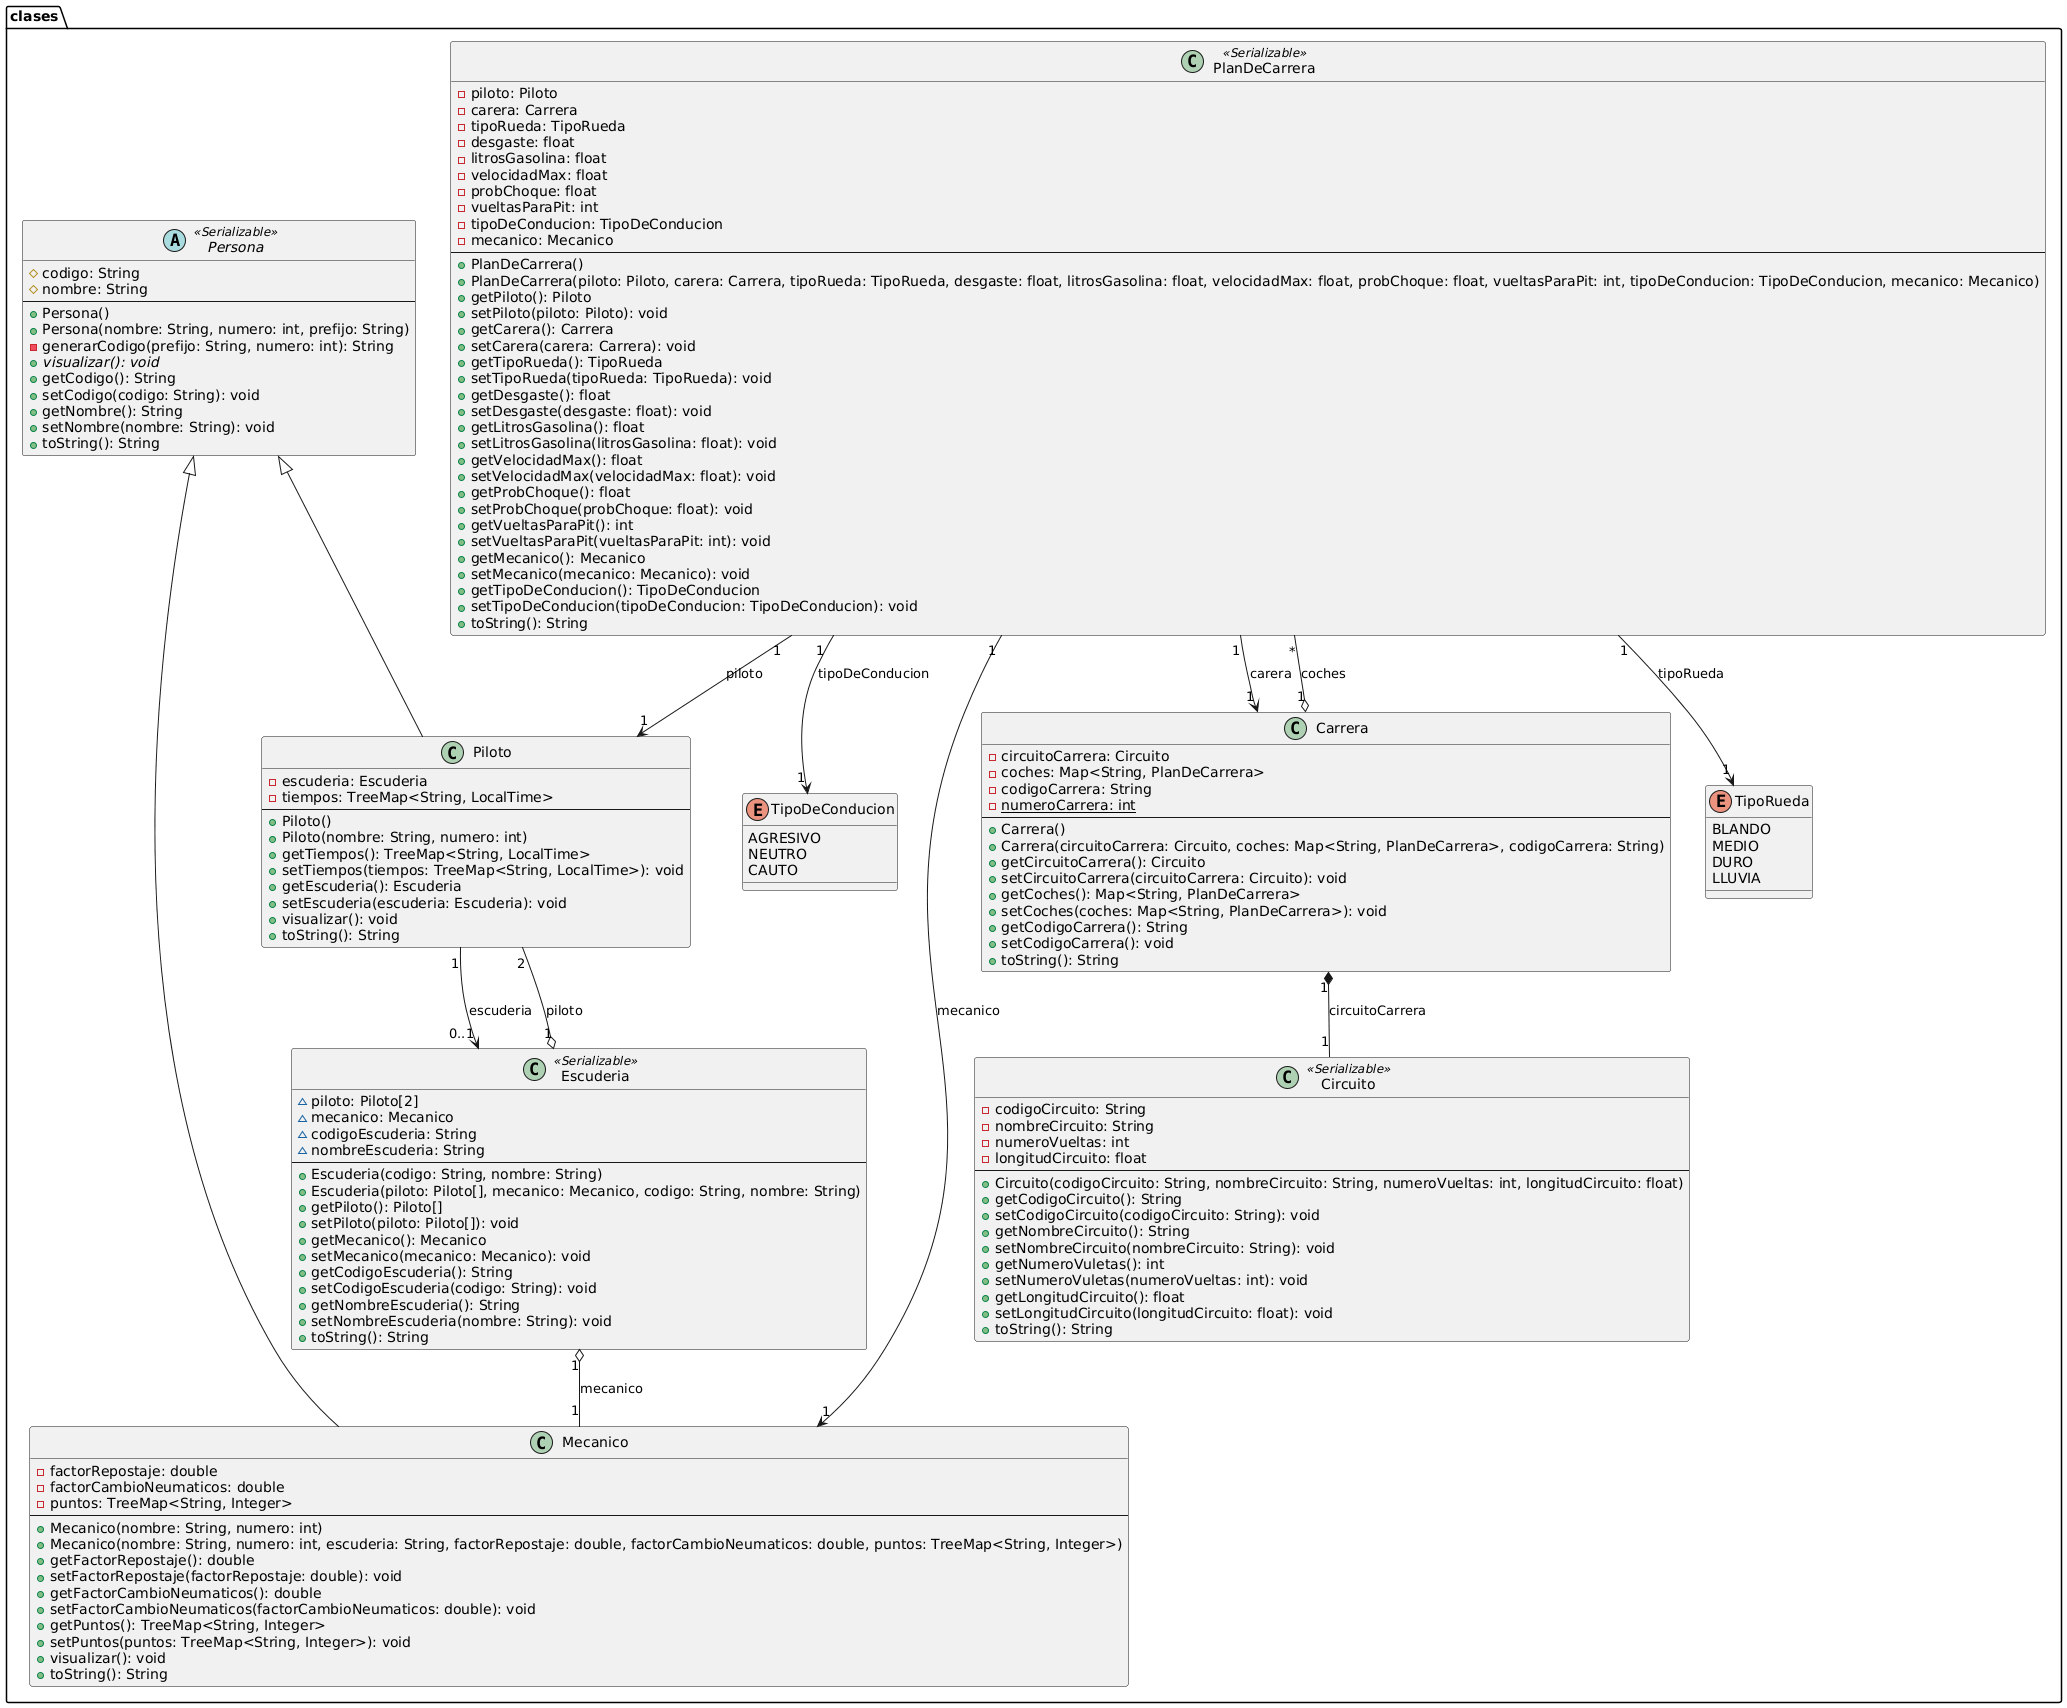

The diagram above was rendered by PlantUML. Its source (embedded in the PNG):
@startuml
package clases {
    
    ' ===== ENUMERACIONES =====
    enum TipoRueda {
        BLANDO
        MEDIO
        DURO
        LLUVIA
    }
    
    enum TipoDeConducion {
        AGRESIVO
        NEUTRO
        CAUTO
    }
    
    ' ===== CLASES ABSTRACTAS =====
    abstract class Persona <<Serializable>> {
        # codigo: String
        # nombre: String
        --
        + Persona()
        + Persona(nombre: String, numero: int, prefijo: String)
        - generarCodigo(prefijo: String, numero: int): String
        + {abstract} visualizar(): void
        + getCodigo(): String
        + setCodigo(codigo: String): void
        + getNombre(): String
        + setNombre(nombre: String): void
        + toString(): String
    }
    
    ' ===== CLASES CONCRETAS =====
    class Piloto {
        - escuderia: Escuderia
        - tiempos: TreeMap<String, LocalTime>
        --
        + Piloto()
        + Piloto(nombre: String, numero: int)
        + getTiempos(): TreeMap<String, LocalTime>
        + setTiempos(tiempos: TreeMap<String, LocalTime>): void
        + getEscuderia(): Escuderia
        + setEscuderia(escuderia: Escuderia): void
        + visualizar(): void
        + toString(): String
    }
    
    class Mecanico {
        - factorRepostaje: double
        - factorCambioNeumaticos: double
        - puntos: TreeMap<String, Integer>
        --
        + Mecanico(nombre: String, numero: int)
        + Mecanico(nombre: String, numero: int, escuderia: String, factorRepostaje: double, factorCambioNeumaticos: double, puntos: TreeMap<String, Integer>)
        + getFactorRepostaje(): double
        + setFactorRepostaje(factorRepostaje: double): void
        + getFactorCambioNeumaticos(): double
        + setFactorCambioNeumaticos(factorCambioNeumaticos: double): void
        + getPuntos(): TreeMap<String, Integer>
        + setPuntos(puntos: TreeMap<String, Integer>): void
        + visualizar(): void
        + toString(): String
    }
    
    class Escuderia <<Serializable>> {
        ~ piloto: Piloto[2]
        ~ mecanico: Mecanico
        ~ codigoEscuderia: String
        ~ nombreEscuderia: String
        --
        + Escuderia(codigo: String, nombre: String)
        + Escuderia(piloto: Piloto[], mecanico: Mecanico, codigo: String, nombre: String)
        + getPiloto(): Piloto[]
        + setPiloto(piloto: Piloto[]): void
        + getMecanico(): Mecanico
        + setMecanico(mecanico: Mecanico): void
        + getCodigoEscuderia(): String
        + setCodigoEscuderia(codigo: String): void
        + getNombreEscuderia(): String
        + setNombreEscuderia(nombre: String): void
        + toString(): String
    }
    
    class Circuito <<Serializable>> {
        - codigoCircuito: String
        - nombreCircuito: String
        - numeroVueltas: int
        - longitudCircuito: float
        --
        + Circuito(codigoCircuito: String, nombreCircuito: String, numeroVueltas: int, longitudCircuito: float)
        + getCodigoCircuito(): String
        + setCodigoCircuito(codigoCircuito: String): void
        + getNombreCircuito(): String
        + setNombreCircuito(nombreCircuito: String): void
        + getNumeroVuletas(): int
        + setNumeroVuletas(numeroVueltas: int): void
        + getLongitudCircuito(): float
        + setLongitudCircuito(longitudCircuito: float): void
        + toString(): String
    }
    
    class Carrera {
        - circuitoCarrera: Circuito
        - coches: Map<String, PlanDeCarrera>
        - codigoCarrera: String
        - {static} numeroCarrera: int
        --
        + Carrera()
        + Carrera(circuitoCarrera: Circuito, coches: Map<String, PlanDeCarrera>, codigoCarrera: String)
        + getCircuitoCarrera(): Circuito
        + setCircuitoCarrera(circuitoCarrera: Circuito): void
        + getCoches(): Map<String, PlanDeCarrera>
        + setCoches(coches: Map<String, PlanDeCarrera>): void
        + getCodigoCarrera(): String
        + setCodigoCarrera(): void
        + toString(): String
    }
    
    class PlanDeCarrera <<Serializable>> {
        - piloto: Piloto
        - carera: Carrera
        - tipoRueda: TipoRueda
        - desgaste: float
        - litrosGasolina: float
        - velocidadMax: float
        - probChoque: float
        - vueltasParaPit: int
        - tipoDeConducion: TipoDeConducion
        - mecanico: Mecanico
        --
        + PlanDeCarrera()
        + PlanDeCarrera(piloto: Piloto, carera: Carrera, tipoRueda: TipoRueda, desgaste: float, litrosGasolina: float, velocidadMax: float, probChoque: float, vueltasParaPit: int, tipoDeConducion: TipoDeConducion, mecanico: Mecanico)
        + getPiloto(): Piloto
        + setPiloto(piloto: Piloto): void
        + getCarera(): Carrera
        + setCarera(carera: Carrera): void
        + getTipoRueda(): TipoRueda
        + setTipoRueda(tipoRueda: TipoRueda): void
        + getDesgaste(): float
        + setDesgaste(desgaste: float): void
        + getLitrosGasolina(): float
        + setLitrosGasolina(litrosGasolina: float): void
        + getVelocidadMax(): float
        + setVelocidadMax(velocidadMax: float): void
        + getProbChoque(): float
        + setProbChoque(probChoque: float): void
        + getVueltasParaPit(): int
        + setVueltasParaPit(vueltasParaPit: int): void
        + getMecanico(): Mecanico
        + setMecanico(mecanico: Mecanico): void
        + getTipoDeConducion(): TipoDeConducion
        + setTipoDeConducion(tipoDeConducion: TipoDeConducion): void
        + toString(): String
    }
}

' ===== RELACIONES DE HERENCIA =====
Persona <|-- Piloto
Persona <|-- Mecanico

' ===== RELACIONES DE ASOCIACIÓN/COMPOSICIÓN =====
Escuderia "1" o-- "2" Piloto : piloto
Escuderia "1" o-- "1" Mecanico : mecanico
Piloto "1" --> "0..1" Escuderia : escuderia

Carrera "1" *-- "1" Circuito : circuitoCarrera
Carrera "1" o-- "*" PlanDeCarrera : coches

PlanDeCarrera "1" --> "1" Piloto : piloto
PlanDeCarrera "1" --> "1" Carrera : carera
PlanDeCarrera "1" --> "1" Mecanico : mecanico
PlanDeCarrera "1" --> "1" TipoRueda : tipoRueda
PlanDeCarrera "1" --> "1" TipoDeConducion : tipoDeConducion
@enduml